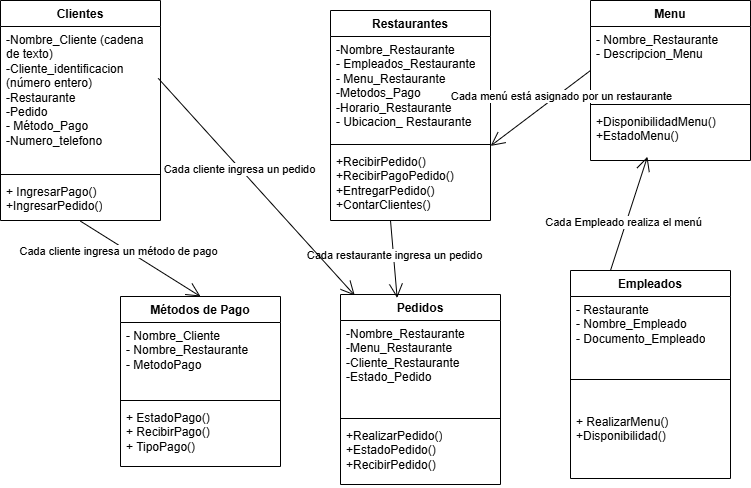

The diagram above was exported from draw.io. Its source (the exported page's mxGraphModel, read from the mxfile embedded in the PNG):
<mxGraphModel dx="1281" dy="562" grid="1" gridSize="10" guides="1" tooltips="1" connect="1" arrows="1" fold="1" page="1" pageScale="1" pageWidth="827" pageHeight="1169" math="0" shadow="0">
  <root>
    <mxCell id="0" />
    <mxCell id="1" parent="0" />
    <mxCell id="JIetRJAHwb71d58Ar79Z-1" value="Clientes" style="swimlane;fontStyle=1;align=center;verticalAlign=top;childLayout=stackLayout;horizontal=1;startSize=26;horizontalStack=0;resizeParent=1;resizeParentMax=0;resizeLast=0;collapsible=1;marginBottom=0;whiteSpace=wrap;html=1;" vertex="1" parent="1">
      <mxGeometry x="20" y="70" width="160" height="220" as="geometry" />
    </mxCell>
    <mxCell id="JIetRJAHwb71d58Ar79Z-2" value="-Nombre_Cliente (cadena de texto)&lt;div&gt;-Cliente_identificacion (número entero)&lt;/div&gt;&lt;div&gt;-Restaurante&lt;/div&gt;&lt;div&gt;-Pedido&lt;/div&gt;&lt;div&gt;- Método_Pago&lt;/div&gt;&lt;div&gt;-Numero_telefono&lt;/div&gt;&lt;div&gt;&lt;br&gt;&lt;/div&gt;" style="text;strokeColor=none;fillColor=none;align=left;verticalAlign=top;spacingLeft=4;spacingRight=4;overflow=hidden;rotatable=0;points=[[0,0.5],[1,0.5]];portConstraint=eastwest;whiteSpace=wrap;html=1;" vertex="1" parent="JIetRJAHwb71d58Ar79Z-1">
      <mxGeometry y="26" width="160" height="144" as="geometry" />
    </mxCell>
    <mxCell id="JIetRJAHwb71d58Ar79Z-3" value="" style="line;strokeWidth=1;fillColor=none;align=left;verticalAlign=middle;spacingTop=-1;spacingLeft=3;spacingRight=3;rotatable=0;labelPosition=right;points=[];portConstraint=eastwest;strokeColor=inherit;" vertex="1" parent="JIetRJAHwb71d58Ar79Z-1">
      <mxGeometry y="170" width="160" height="8" as="geometry" />
    </mxCell>
    <mxCell id="JIetRJAHwb71d58Ar79Z-4" value="+ IngresarPago()&lt;div&gt;+IngresarPedido()&lt;/div&gt;" style="text;strokeColor=none;fillColor=none;align=left;verticalAlign=top;spacingLeft=4;spacingRight=4;overflow=hidden;rotatable=0;points=[[0,0.5],[1,0.5]];portConstraint=eastwest;whiteSpace=wrap;html=1;" vertex="1" parent="JIetRJAHwb71d58Ar79Z-1">
      <mxGeometry y="178" width="160" height="42" as="geometry" />
    </mxCell>
    <mxCell id="JIetRJAHwb71d58Ar79Z-5" value="Restaurantes" style="swimlane;fontStyle=1;align=center;verticalAlign=top;childLayout=stackLayout;horizontal=1;startSize=26;horizontalStack=0;resizeParent=1;resizeParentMax=0;resizeLast=0;collapsible=1;marginBottom=0;whiteSpace=wrap;html=1;" vertex="1" parent="1">
      <mxGeometry x="350" y="80" width="160" height="210" as="geometry" />
    </mxCell>
    <mxCell id="JIetRJAHwb71d58Ar79Z-6" value="-Nombre_Restaurante&lt;div&gt;- Empleados_Restaurante&lt;/div&gt;&lt;div&gt;- Menu_Restaurante&lt;/div&gt;&lt;div&gt;-Metodos_Pago&lt;/div&gt;&lt;div&gt;-Horario_Restaurante&lt;/div&gt;&lt;div&gt;- Ubicacion_ Restaurante&lt;/div&gt;" style="text;strokeColor=none;fillColor=none;align=left;verticalAlign=top;spacingLeft=4;spacingRight=4;overflow=hidden;rotatable=0;points=[[0,0.5],[1,0.5]];portConstraint=eastwest;whiteSpace=wrap;html=1;" vertex="1" parent="JIetRJAHwb71d58Ar79Z-5">
      <mxGeometry y="26" width="160" height="104" as="geometry" />
    </mxCell>
    <mxCell id="JIetRJAHwb71d58Ar79Z-7" value="" style="line;strokeWidth=1;fillColor=none;align=left;verticalAlign=middle;spacingTop=-1;spacingLeft=3;spacingRight=3;rotatable=0;labelPosition=right;points=[];portConstraint=eastwest;strokeColor=inherit;" vertex="1" parent="JIetRJAHwb71d58Ar79Z-5">
      <mxGeometry y="130" width="160" height="8" as="geometry" />
    </mxCell>
    <mxCell id="JIetRJAHwb71d58Ar79Z-8" value="+RecibirPedido()&lt;div&gt;+RecibirPagoPedido()&lt;/div&gt;&lt;div&gt;+EntregarPedido()&lt;/div&gt;&lt;div&gt;+ContarClientes()&lt;/div&gt;" style="text;strokeColor=none;fillColor=none;align=left;verticalAlign=top;spacingLeft=4;spacingRight=4;overflow=hidden;rotatable=0;points=[[0,0.5],[1,0.5]];portConstraint=eastwest;whiteSpace=wrap;html=1;" vertex="1" parent="JIetRJAHwb71d58Ar79Z-5">
      <mxGeometry y="138" width="160" height="72" as="geometry" />
    </mxCell>
    <mxCell id="JIetRJAHwb71d58Ar79Z-9" value="Métodos de Pago" style="swimlane;fontStyle=1;align=center;verticalAlign=top;childLayout=stackLayout;horizontal=1;startSize=26;horizontalStack=0;resizeParent=1;resizeParentMax=0;resizeLast=0;collapsible=1;marginBottom=0;whiteSpace=wrap;html=1;" vertex="1" parent="1">
      <mxGeometry x="140" y="366" width="160" height="170" as="geometry" />
    </mxCell>
    <mxCell id="JIetRJAHwb71d58Ar79Z-10" value="- Nombre_Cliente&lt;div&gt;- Nombre_Restaurante&lt;/div&gt;&lt;div&gt;- MetodoPago&lt;/div&gt;" style="text;strokeColor=none;fillColor=none;align=left;verticalAlign=top;spacingLeft=4;spacingRight=4;overflow=hidden;rotatable=0;points=[[0,0.5],[1,0.5]];portConstraint=eastwest;whiteSpace=wrap;html=1;" vertex="1" parent="JIetRJAHwb71d58Ar79Z-9">
      <mxGeometry y="26" width="160" height="74" as="geometry" />
    </mxCell>
    <mxCell id="JIetRJAHwb71d58Ar79Z-11" value="" style="line;strokeWidth=1;fillColor=none;align=left;verticalAlign=middle;spacingTop=-1;spacingLeft=3;spacingRight=3;rotatable=0;labelPosition=right;points=[];portConstraint=eastwest;strokeColor=inherit;" vertex="1" parent="JIetRJAHwb71d58Ar79Z-9">
      <mxGeometry y="100" width="160" height="8" as="geometry" />
    </mxCell>
    <mxCell id="JIetRJAHwb71d58Ar79Z-12" value="+ EstadoPago()&lt;div&gt;+ RecibirPago()&lt;/div&gt;&lt;div&gt;+ TipoPago()&lt;/div&gt;" style="text;strokeColor=none;fillColor=none;align=left;verticalAlign=top;spacingLeft=4;spacingRight=4;overflow=hidden;rotatable=0;points=[[0,0.5],[1,0.5]];portConstraint=eastwest;whiteSpace=wrap;html=1;" vertex="1" parent="JIetRJAHwb71d58Ar79Z-9">
      <mxGeometry y="108" width="160" height="62" as="geometry" />
    </mxCell>
    <mxCell id="JIetRJAHwb71d58Ar79Z-17" value="Empleados" style="swimlane;fontStyle=1;align=center;verticalAlign=top;childLayout=stackLayout;horizontal=1;startSize=26;horizontalStack=0;resizeParent=1;resizeParentMax=0;resizeLast=0;collapsible=1;marginBottom=0;whiteSpace=wrap;html=1;" vertex="1" parent="1">
      <mxGeometry x="590" y="340" width="160" height="208" as="geometry" />
    </mxCell>
    <mxCell id="JIetRJAHwb71d58Ar79Z-32" value="" style="endArrow=open;endFill=1;endSize=12;html=1;rounded=0;entryX=0.356;entryY=0.927;entryDx=0;entryDy=0;entryPerimeter=0;" edge="1" parent="JIetRJAHwb71d58Ar79Z-17" target="JIetRJAHwb71d58Ar79Z-24">
      <mxGeometry width="160" relative="1" as="geometry">
        <mxPoint x="40" as="sourcePoint" />
        <mxPoint x="200" as="targetPoint" />
      </mxGeometry>
    </mxCell>
    <mxCell id="JIetRJAHwb71d58Ar79Z-42" value="Cada Empleado realiza el menú" style="edgeLabel;html=1;align=center;verticalAlign=middle;resizable=0;points=[];" vertex="1" connectable="0" parent="JIetRJAHwb71d58Ar79Z-32">
      <mxGeometry x="-0.1651" y="3" relative="1" as="geometry">
        <mxPoint as="offset" />
      </mxGeometry>
    </mxCell>
    <mxCell id="JIetRJAHwb71d58Ar79Z-18" value="- Restaurante&lt;div&gt;- Nombre_Empleado&lt;/div&gt;&lt;div&gt;- Documento_Empleado&lt;/div&gt;" style="text;strokeColor=none;fillColor=none;align=left;verticalAlign=top;spacingLeft=4;spacingRight=4;overflow=hidden;rotatable=0;points=[[0,0.5],[1,0.5]];portConstraint=eastwest;whiteSpace=wrap;html=1;" vertex="1" parent="JIetRJAHwb71d58Ar79Z-17">
      <mxGeometry y="26" width="160" height="54" as="geometry" />
    </mxCell>
    <mxCell id="JIetRJAHwb71d58Ar79Z-19" value="" style="line;strokeWidth=1;fillColor=none;align=left;verticalAlign=middle;spacingTop=-1;spacingLeft=3;spacingRight=3;rotatable=0;labelPosition=right;points=[];portConstraint=eastwest;strokeColor=inherit;" vertex="1" parent="JIetRJAHwb71d58Ar79Z-17">
      <mxGeometry y="80" width="160" height="58" as="geometry" />
    </mxCell>
    <mxCell id="JIetRJAHwb71d58Ar79Z-20" value="+ RealizarMenu()&lt;div&gt;+Disponibilidad()&lt;/div&gt;" style="text;strokeColor=none;fillColor=none;align=left;verticalAlign=top;spacingLeft=4;spacingRight=4;overflow=hidden;rotatable=0;points=[[0,0.5],[1,0.5]];portConstraint=eastwest;whiteSpace=wrap;html=1;" vertex="1" parent="JIetRJAHwb71d58Ar79Z-17">
      <mxGeometry y="138" width="160" height="70" as="geometry" />
    </mxCell>
    <mxCell id="JIetRJAHwb71d58Ar79Z-21" value="Menu" style="swimlane;fontStyle=1;align=center;verticalAlign=top;childLayout=stackLayout;horizontal=1;startSize=26;horizontalStack=0;resizeParent=1;resizeParentMax=0;resizeLast=0;collapsible=1;marginBottom=0;whiteSpace=wrap;html=1;" vertex="1" parent="1">
      <mxGeometry x="610" y="70" width="160" height="160" as="geometry" />
    </mxCell>
    <mxCell id="JIetRJAHwb71d58Ar79Z-22" value="- Nombre_Restaurante&lt;div&gt;- Descripcion_Menu&lt;/div&gt;" style="text;strokeColor=none;fillColor=none;align=left;verticalAlign=top;spacingLeft=4;spacingRight=4;overflow=hidden;rotatable=0;points=[[0,0.5],[1,0.5]];portConstraint=eastwest;whiteSpace=wrap;html=1;" vertex="1" parent="JIetRJAHwb71d58Ar79Z-21">
      <mxGeometry y="26" width="160" height="74" as="geometry" />
    </mxCell>
    <mxCell id="JIetRJAHwb71d58Ar79Z-31" value="" style="endArrow=open;endFill=1;endSize=12;html=1;rounded=0;entryX=1.001;entryY=-0.036;entryDx=0;entryDy=0;entryPerimeter=0;" edge="1" parent="JIetRJAHwb71d58Ar79Z-21" target="JIetRJAHwb71d58Ar79Z-8">
      <mxGeometry width="160" relative="1" as="geometry">
        <mxPoint y="70" as="sourcePoint" />
        <mxPoint x="160" y="70" as="targetPoint" />
      </mxGeometry>
    </mxCell>
    <mxCell id="JIetRJAHwb71d58Ar79Z-41" value="Cada menú está asignado por un restaurante" style="edgeLabel;html=1;align=center;verticalAlign=middle;resizable=0;points=[];" vertex="1" connectable="0" parent="JIetRJAHwb71d58Ar79Z-31">
      <mxGeometry x="-0.3689" y="2" relative="1" as="geometry">
        <mxPoint as="offset" />
      </mxGeometry>
    </mxCell>
    <mxCell id="JIetRJAHwb71d58Ar79Z-23" value="" style="line;strokeWidth=1;fillColor=none;align=left;verticalAlign=middle;spacingTop=-1;spacingLeft=3;spacingRight=3;rotatable=0;labelPosition=right;points=[];portConstraint=eastwest;strokeColor=inherit;" vertex="1" parent="JIetRJAHwb71d58Ar79Z-21">
      <mxGeometry y="100" width="160" height="8" as="geometry" />
    </mxCell>
    <mxCell id="JIetRJAHwb71d58Ar79Z-24" value="+DisponibilidadMenu()&lt;div&gt;+EstadoMenu()&lt;/div&gt;" style="text;strokeColor=none;fillColor=none;align=left;verticalAlign=top;spacingLeft=4;spacingRight=4;overflow=hidden;rotatable=0;points=[[0,0.5],[1,0.5]];portConstraint=eastwest;whiteSpace=wrap;html=1;" vertex="1" parent="JIetRJAHwb71d58Ar79Z-21">
      <mxGeometry y="108" width="160" height="52" as="geometry" />
    </mxCell>
    <mxCell id="JIetRJAHwb71d58Ar79Z-25" value="Pedidos" style="swimlane;fontStyle=1;align=center;verticalAlign=top;childLayout=stackLayout;horizontal=1;startSize=26;horizontalStack=0;resizeParent=1;resizeParentMax=0;resizeLast=0;collapsible=1;marginBottom=0;whiteSpace=wrap;html=1;" vertex="1" parent="1">
      <mxGeometry x="360" y="364" width="160" height="190" as="geometry" />
    </mxCell>
    <mxCell id="JIetRJAHwb71d58Ar79Z-26" value="-Nombre_Restaurante&lt;div&gt;-Menu_Restaurante&lt;/div&gt;&lt;div&gt;-Cliente_Restaurante&lt;/div&gt;&lt;div&gt;-Estado_Pedido&lt;/div&gt;" style="text;strokeColor=none;fillColor=none;align=left;verticalAlign=top;spacingLeft=4;spacingRight=4;overflow=hidden;rotatable=0;points=[[0,0.5],[1,0.5]];portConstraint=eastwest;whiteSpace=wrap;html=1;" vertex="1" parent="JIetRJAHwb71d58Ar79Z-25">
      <mxGeometry y="26" width="160" height="94" as="geometry" />
    </mxCell>
    <mxCell id="JIetRJAHwb71d58Ar79Z-27" value="" style="line;strokeWidth=1;fillColor=none;align=left;verticalAlign=middle;spacingTop=-1;spacingLeft=3;spacingRight=3;rotatable=0;labelPosition=right;points=[];portConstraint=eastwest;strokeColor=inherit;" vertex="1" parent="JIetRJAHwb71d58Ar79Z-25">
      <mxGeometry y="120" width="160" height="8" as="geometry" />
    </mxCell>
    <mxCell id="JIetRJAHwb71d58Ar79Z-28" value="+RealizarPedido()&lt;div&gt;+EstadoPedido()&lt;/div&gt;&lt;div&gt;+RecibirPedido()&lt;/div&gt;" style="text;strokeColor=none;fillColor=none;align=left;verticalAlign=top;spacingLeft=4;spacingRight=4;overflow=hidden;rotatable=0;points=[[0,0.5],[1,0.5]];portConstraint=eastwest;whiteSpace=wrap;html=1;" vertex="1" parent="JIetRJAHwb71d58Ar79Z-25">
      <mxGeometry y="128" width="160" height="62" as="geometry" />
    </mxCell>
    <mxCell id="JIetRJAHwb71d58Ar79Z-30" value="" style="endArrow=open;endFill=1;endSize=12;html=1;rounded=0;entryX=0.5;entryY=0;entryDx=0;entryDy=0;exitX=0.499;exitY=1.014;exitDx=0;exitDy=0;exitPerimeter=0;" edge="1" parent="1" source="JIetRJAHwb71d58Ar79Z-4" target="JIetRJAHwb71d58Ar79Z-9">
      <mxGeometry width="160" relative="1" as="geometry">
        <mxPoint x="220" y="300" as="sourcePoint" />
        <mxPoint x="380" y="300" as="targetPoint" />
      </mxGeometry>
    </mxCell>
    <mxCell id="JIetRJAHwb71d58Ar79Z-40" value="Cada cliente ingresa un método de pago" style="edgeLabel;html=1;align=center;verticalAlign=middle;resizable=0;points=[];" vertex="1" connectable="0" parent="JIetRJAHwb71d58Ar79Z-30">
      <mxGeometry x="-0.32" y="-5" relative="1" as="geometry">
        <mxPoint as="offset" />
      </mxGeometry>
    </mxCell>
    <mxCell id="JIetRJAHwb71d58Ar79Z-33" value="" style="endArrow=open;endFill=1;endSize=12;html=1;rounded=0;entryX=0.354;entryY=0.018;entryDx=0;entryDy=0;entryPerimeter=0;" edge="1" parent="1" target="JIetRJAHwb71d58Ar79Z-25">
      <mxGeometry width="160" relative="1" as="geometry">
        <mxPoint x="410" y="290" as="sourcePoint" />
        <mxPoint x="570" y="290" as="targetPoint" />
      </mxGeometry>
    </mxCell>
    <mxCell id="JIetRJAHwb71d58Ar79Z-43" value="Cada restaurante ingresa un pedido" style="edgeLabel;html=1;align=center;verticalAlign=middle;resizable=0;points=[];" vertex="1" connectable="0" parent="JIetRJAHwb71d58Ar79Z-33">
      <mxGeometry x="-0.0881" y="1" relative="1" as="geometry">
        <mxPoint as="offset" />
      </mxGeometry>
    </mxCell>
    <mxCell id="JIetRJAHwb71d58Ar79Z-34" value="" style="endArrow=open;endFill=1;endSize=12;html=1;rounded=0;entryX=0.089;entryY=0.005;entryDx=0;entryDy=0;entryPerimeter=0;exitX=0.986;exitY=0.36;exitDx=0;exitDy=0;exitPerimeter=0;" edge="1" parent="1" source="JIetRJAHwb71d58Ar79Z-2" target="JIetRJAHwb71d58Ar79Z-25">
      <mxGeometry width="160" relative="1" as="geometry">
        <mxPoint x="280" y="200" as="sourcePoint" />
        <mxPoint x="440" y="200" as="targetPoint" />
      </mxGeometry>
    </mxCell>
    <mxCell id="JIetRJAHwb71d58Ar79Z-39" value="Cada cliente ingresa un pedido" style="edgeLabel;html=1;align=center;verticalAlign=middle;resizable=0;points=[];" vertex="1" connectable="0" parent="JIetRJAHwb71d58Ar79Z-34">
      <mxGeometry x="-0.1716" y="-1" relative="1" as="geometry">
        <mxPoint as="offset" />
      </mxGeometry>
    </mxCell>
  </root>
</mxGraphModel>